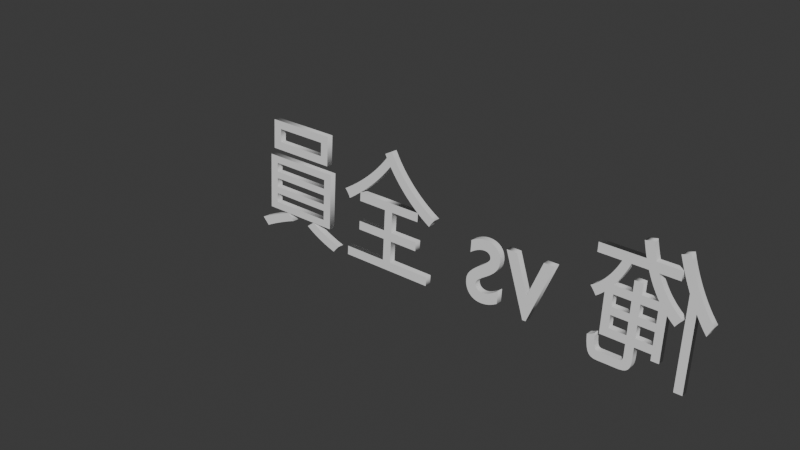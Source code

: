 # Source: titleFont.blend  (saved by Blender 4.4.32; exported with 4.5.12 LTS)
import bpy
from mathutils import Matrix  # noqa: F401  (used for matrix-valued properties, if any)

bpy.ops.wm.read_factory_settings(use_empty=True)
scene = bpy.context.scene
scene.name = 'Scene'

# ---- collections
col_collection = bpy.data.collections.new('Collection'); scene.collection.children.link(col_collection)

# ---- world
world_world = bpy.data.worlds.new('World'); scene.world = world_world
world_world.use_nodes = True; world_world.node_tree.nodes.clear()
_N = world_world.node_tree.nodes; _L = world_world.node_tree.links
n0 = _N.new('ShaderNodeOutputWorld'); n0.name = 'World Output'; n0.location = (300, 300)
n1 = _N.new('ShaderNodeBackground'); n1.name = 'Background'; n1.location = (10, 300)
n1.inputs[0].default_value = (0.05088, 0.05088, 0.05088, 1.0)
_L.new(n1.outputs[0], n0.inputs[0])
n0.is_active_output = True
world_world.color = (0.05088, 0.05088, 0.05088)
world_world.sun_shadow_jitter_overblur = 0.0

# ---- curves / text
txt_x = bpy.data.curves.new('テキスト', 'FONT')
txt_x.dimensions = '2D'
txt_x.body = '俺 vs 全員'
txt_x.extrude = 0.08
txt_x.size = 1.12

# ---- objects
ob_x = bpy.data.objects.new('テキスト', txt_x)

# ---- transforms, parenting, visibility, modifiers, constraints
ob_x.location = (11.85, 0.0, -2.81)
ob_x.rotation_euler = (1.637, -0.002414, -3.138)
ob_x.scale = (4.416, 5.169, 1.788)

# ---- collection membership
col_collection.objects.link(ob_x)

# ---- scene / render settings (as saved in the file)
scene.frame_start = 1; scene.frame_end = 250; scene.frame_set(1)
scene.render.engine = 'BLENDER_EEVEE_NEXT'
bpy.context.view_layer.update()

# ---- added for rendering (the .blend has no active camera and no usable light): camera, sun
cam_auto = bpy.data.cameras.new('AutoCamera')
cam_auto.lens = 50.0
cam_auto.sensor_width = 36.0
cam_auto.clip_end = 1000.0
ob_auto_camera = bpy.data.objects.new('AutoCamera', cam_auto)
scene.collection.objects.link(ob_auto_camera)
ob_auto_camera.location = (23.77, -30.7011, 19.5888)
ob_auto_camera.rotation_euler = (1.09748, -7.21219e-08, 0.694738)
scene.camera = ob_auto_camera
light_auto_sun = bpy.data.lights.new('AutoSun', 'SUN')
light_auto_sun.energy = 3.0
light_auto_sun.angle = 0.0523599
ob_auto_sun = bpy.data.objects.new('AutoSun', light_auto_sun)
scene.collection.objects.link(ob_auto_sun)
ob_auto_sun.rotation_euler = (0.872665, 0.174533, 0.523599)
bpy.context.view_layer.update()
